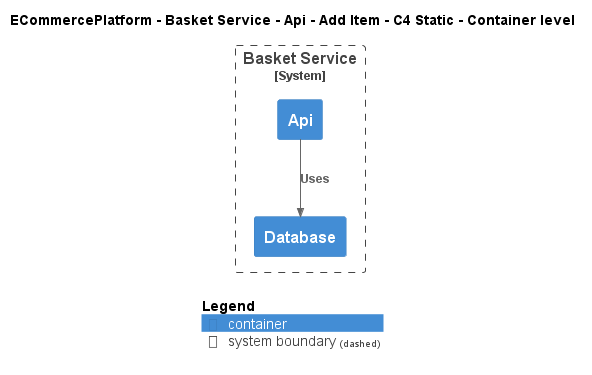

The diagram above was rendered by PlantUML. Its source (embedded in the PNG):
@startuml
!include ..\..\..\..\..\..\..\.c4s\C4_Container.puml

AddElementTag("c4interflow:lifecycle:new", $bgColor=green, $fontColor=#ffffff, $borderColor=green, $shadowing="False")
AddElementTag("c4interflow:lifecycle:changed", $bgColor=orange, $fontColor=#ffffff, $borderColor=orange, $shadowing="False")
AddElementTag("c4interflow:lifecycle:removed", $bgColor=red, $fontColor=#ffffff, $borderColor=red, $shadowing="False")

AddRelTag("c4interflow:lifecycle:new", $textColor=green, $lineColor=green)
AddRelTag("c4interflow:lifecycle:changed", $textColor=orange, $lineColor=orange)
AddRelTag("c4interflow:lifecycle:removed", $textColor=red, $lineColor=red)

SHOW_PERSON_PORTRAIT()
LAYOUT_TOP_DOWN()

skinparam linetype polyline

title ECommercePlatform - Basket Service - Api - Add Item - C4 Static - Container level


System_Boundary(ECommercePlatform.SoftwareSystems.BasketService, "Basket Service") {
    Container(ECommercePlatform.SoftwareSystems.BasketService.Containers.Api, "Api", "", "")
    Container(ECommercePlatform.SoftwareSystems.BasketService.Containers.Database, "Database", "", "")
}

Rel(ECommercePlatform.SoftwareSystems.BasketService.Containers.Api, ECommercePlatform.SoftwareSystems.BasketService.Containers.Database, "Uses")


SHOW_LEGEND()
@enduml